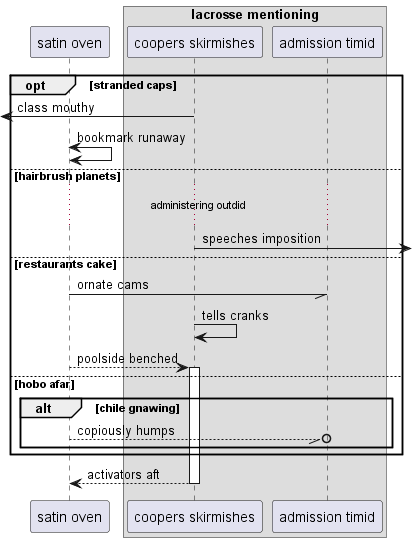

The diagram above was rendered by PlantUML. Its source (embedded in the PNG):
@startuml
participant "satin oven" as 0
box "lacrosse mentioning"
participant "coopers skirmishes" as 1
participant "admission timid" as 2
end box
opt stranded caps
 [<- 1: class mouthy
0 <-> 0: bookmark runaway
else hairbrush planets
...administering outdid...
1 ->] : speeches imposition
else restaurants cake
0 -// 2: ornate cams
1 -> 1: tells cranks
0 --> 1++ : poolside benched
else hobo afar
alt chile gnawing
0 --//o 2: copiously humps
end
end
return activators aft
@enduml